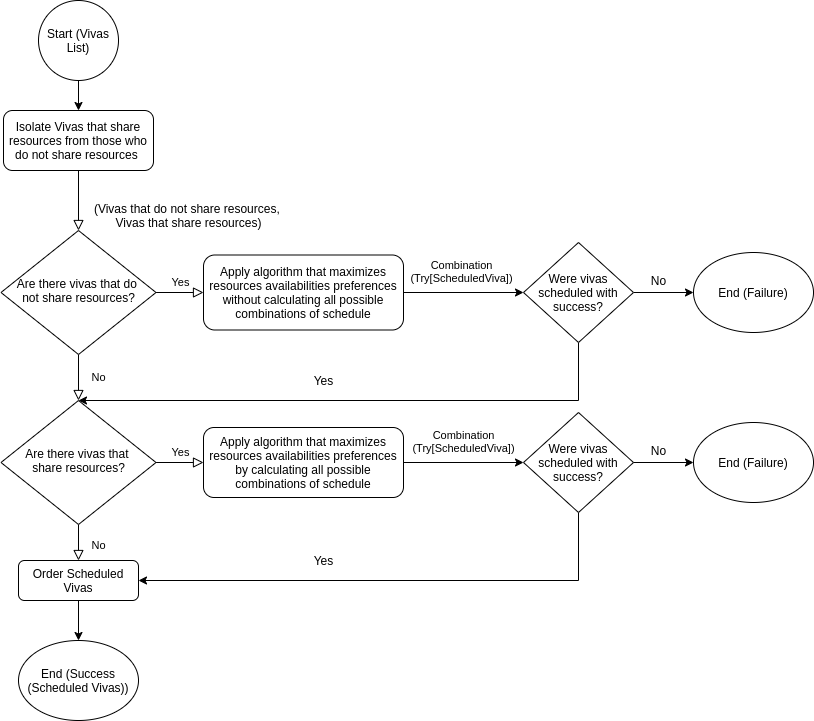

The diagram above was exported from draw.io. Its source (the exported page's mxGraphModel, read from the mxfile embedded in the PNG):
<mxGraphModel dx="1248" dy="737" grid="1" gridSize="10" guides="1" tooltips="1" connect="1" arrows="1" fold="1" page="1" pageScale="1" pageWidth="827" pageHeight="1169" math="0" shadow="0">
  <root>
    <mxCell id="WIyWlLk6GJQsqaUBKTNV-0" />
    <mxCell id="WIyWlLk6GJQsqaUBKTNV-1" parent="WIyWlLk6GJQsqaUBKTNV-0" />
    <mxCell id="WIyWlLk6GJQsqaUBKTNV-2" value="" style="rounded=0;html=1;jettySize=auto;orthogonalLoop=1;fontSize=11;endArrow=block;endFill=0;endSize=8;strokeWidth=1;shadow=0;labelBackgroundColor=none;edgeStyle=orthogonalEdgeStyle;" parent="WIyWlLk6GJQsqaUBKTNV-1" source="WIyWlLk6GJQsqaUBKTNV-3" target="WIyWlLk6GJQsqaUBKTNV-6" edge="1">
      <mxGeometry relative="1" as="geometry" />
    </mxCell>
    <mxCell id="WIyWlLk6GJQsqaUBKTNV-3" value="Isolate Vivas that share resources from those who do not share resources&amp;nbsp;" style="rounded=1;whiteSpace=wrap;html=1;fontSize=12;glass=0;strokeWidth=1;shadow=0;" parent="WIyWlLk6GJQsqaUBKTNV-1" vertex="1">
      <mxGeometry x="170" y="120" width="150" height="60" as="geometry" />
    </mxCell>
    <mxCell id="WIyWlLk6GJQsqaUBKTNV-4" value="No" style="rounded=0;html=1;jettySize=auto;orthogonalLoop=1;fontSize=11;endArrow=block;endFill=0;endSize=8;strokeWidth=1;shadow=0;labelBackgroundColor=none;edgeStyle=orthogonalEdgeStyle;" parent="WIyWlLk6GJQsqaUBKTNV-1" source="WIyWlLk6GJQsqaUBKTNV-6" target="WIyWlLk6GJQsqaUBKTNV-10" edge="1">
      <mxGeometry y="20" relative="1" as="geometry">
        <mxPoint as="offset" />
      </mxGeometry>
    </mxCell>
    <mxCell id="WIyWlLk6GJQsqaUBKTNV-5" value="Yes" style="edgeStyle=orthogonalEdgeStyle;rounded=0;html=1;jettySize=auto;orthogonalLoop=1;fontSize=11;endArrow=block;endFill=0;endSize=8;strokeWidth=1;shadow=0;labelBackgroundColor=none;" parent="WIyWlLk6GJQsqaUBKTNV-1" source="WIyWlLk6GJQsqaUBKTNV-6" target="WIyWlLk6GJQsqaUBKTNV-7" edge="1">
      <mxGeometry y="10" relative="1" as="geometry">
        <mxPoint as="offset" />
      </mxGeometry>
    </mxCell>
    <mxCell id="WIyWlLk6GJQsqaUBKTNV-6" value="Are there vivas that do &lt;br&gt;not share resources?" style="rhombus;whiteSpace=wrap;html=1;shadow=0;fontFamily=Helvetica;fontSize=12;align=center;strokeWidth=1;spacing=6;spacingTop=-4;" parent="WIyWlLk6GJQsqaUBKTNV-1" vertex="1">
      <mxGeometry x="167.5" y="240" width="155" height="124" as="geometry" />
    </mxCell>
    <mxCell id="9Z8KqKiblW6EWPxZrk8a-11" style="edgeStyle=orthogonalEdgeStyle;rounded=0;orthogonalLoop=1;jettySize=auto;html=1;entryX=0;entryY=0.5;entryDx=0;entryDy=0;" edge="1" parent="WIyWlLk6GJQsqaUBKTNV-1" source="WIyWlLk6GJQsqaUBKTNV-7" target="9Z8KqKiblW6EWPxZrk8a-10">
      <mxGeometry relative="1" as="geometry" />
    </mxCell>
    <mxCell id="9Z8KqKiblW6EWPxZrk8a-12" value="Combination&lt;br&gt;(Try[ScheduledViva])" style="edgeLabel;html=1;align=center;verticalAlign=middle;resizable=0;points=[];" vertex="1" connectable="0" parent="9Z8KqKiblW6EWPxZrk8a-11">
      <mxGeometry x="-0.3122" y="1" relative="1" as="geometry">
        <mxPoint x="16.47" y="-21" as="offset" />
      </mxGeometry>
    </mxCell>
    <mxCell id="9Z8KqKiblW6EWPxZrk8a-23" value="Combination&lt;br&gt;(Try[ScheduledViva])" style="edgeLabel;html=1;align=center;verticalAlign=middle;resizable=0;points=[];" vertex="1" connectable="0" parent="9Z8KqKiblW6EWPxZrk8a-11">
      <mxGeometry x="-0.3122" y="1" relative="1" as="geometry">
        <mxPoint x="18.619999999999997" y="149" as="offset" />
      </mxGeometry>
    </mxCell>
    <mxCell id="WIyWlLk6GJQsqaUBKTNV-7" value="Apply algorithm that&amp;nbsp;maximizes resources availabilities preferences without calculating all possible combinations of schedule" style="rounded=1;whiteSpace=wrap;html=1;fontSize=12;glass=0;strokeWidth=1;shadow=0;" parent="WIyWlLk6GJQsqaUBKTNV-1" vertex="1">
      <mxGeometry x="370" y="264.5" width="200" height="75" as="geometry" />
    </mxCell>
    <mxCell id="WIyWlLk6GJQsqaUBKTNV-8" value="No" style="rounded=0;html=1;jettySize=auto;orthogonalLoop=1;fontSize=11;endArrow=block;endFill=0;endSize=8;strokeWidth=1;shadow=0;labelBackgroundColor=none;edgeStyle=orthogonalEdgeStyle;" parent="WIyWlLk6GJQsqaUBKTNV-1" source="WIyWlLk6GJQsqaUBKTNV-10" target="WIyWlLk6GJQsqaUBKTNV-11" edge="1">
      <mxGeometry x="0.3333" y="20" relative="1" as="geometry">
        <mxPoint as="offset" />
      </mxGeometry>
    </mxCell>
    <mxCell id="WIyWlLk6GJQsqaUBKTNV-9" value="Yes" style="edgeStyle=orthogonalEdgeStyle;rounded=0;html=1;jettySize=auto;orthogonalLoop=1;fontSize=11;endArrow=block;endFill=0;endSize=8;strokeWidth=1;shadow=0;labelBackgroundColor=none;" parent="WIyWlLk6GJQsqaUBKTNV-1" source="WIyWlLk6GJQsqaUBKTNV-10" target="WIyWlLk6GJQsqaUBKTNV-12" edge="1">
      <mxGeometry y="10" relative="1" as="geometry">
        <mxPoint as="offset" />
      </mxGeometry>
    </mxCell>
    <mxCell id="WIyWlLk6GJQsqaUBKTNV-10" value="Are there vivas that &lt;br&gt;share resources?" style="rhombus;whiteSpace=wrap;html=1;shadow=0;fontFamily=Helvetica;fontSize=12;align=center;strokeWidth=1;spacing=6;spacingTop=-4;" parent="WIyWlLk6GJQsqaUBKTNV-1" vertex="1">
      <mxGeometry x="167.5" y="410" width="155" height="124" as="geometry" />
    </mxCell>
    <mxCell id="9Z8KqKiblW6EWPxZrk8a-6" style="edgeStyle=orthogonalEdgeStyle;rounded=0;orthogonalLoop=1;jettySize=auto;html=1;entryX=0.5;entryY=0;entryDx=0;entryDy=0;" edge="1" parent="WIyWlLk6GJQsqaUBKTNV-1" source="WIyWlLk6GJQsqaUBKTNV-11" target="9Z8KqKiblW6EWPxZrk8a-3">
      <mxGeometry relative="1" as="geometry" />
    </mxCell>
    <mxCell id="WIyWlLk6GJQsqaUBKTNV-11" value="Order Scheduled Vivas" style="rounded=1;whiteSpace=wrap;html=1;fontSize=12;glass=0;strokeWidth=1;shadow=0;" parent="WIyWlLk6GJQsqaUBKTNV-1" vertex="1">
      <mxGeometry x="185" y="570" width="120" height="40" as="geometry" />
    </mxCell>
    <mxCell id="9Z8KqKiblW6EWPxZrk8a-22" style="edgeStyle=orthogonalEdgeStyle;rounded=0;orthogonalLoop=1;jettySize=auto;html=1;entryX=0;entryY=0.5;entryDx=0;entryDy=0;" edge="1" parent="WIyWlLk6GJQsqaUBKTNV-1" source="WIyWlLk6GJQsqaUBKTNV-12" target="9Z8KqKiblW6EWPxZrk8a-18">
      <mxGeometry relative="1" as="geometry" />
    </mxCell>
    <mxCell id="WIyWlLk6GJQsqaUBKTNV-12" value="Apply algorithm&amp;nbsp;that maximizes resources availabilities preferences by calculating all possible combinations of schedule" style="rounded=1;whiteSpace=wrap;html=1;fontSize=12;glass=0;strokeWidth=1;shadow=0;" parent="WIyWlLk6GJQsqaUBKTNV-1" vertex="1">
      <mxGeometry x="370" y="437" width="200" height="70" as="geometry" />
    </mxCell>
    <mxCell id="9Z8KqKiblW6EWPxZrk8a-7" style="edgeStyle=orthogonalEdgeStyle;rounded=0;orthogonalLoop=1;jettySize=auto;html=1;entryX=0.5;entryY=0;entryDx=0;entryDy=0;" edge="1" parent="WIyWlLk6GJQsqaUBKTNV-1" source="9Z8KqKiblW6EWPxZrk8a-0" target="WIyWlLk6GJQsqaUBKTNV-3">
      <mxGeometry relative="1" as="geometry" />
    </mxCell>
    <mxCell id="9Z8KqKiblW6EWPxZrk8a-0" value="Start (Vivas List)" style="ellipse;whiteSpace=wrap;html=1;aspect=fixed;" vertex="1" parent="WIyWlLk6GJQsqaUBKTNV-1">
      <mxGeometry x="205" y="10" width="80" height="80" as="geometry" />
    </mxCell>
    <mxCell id="9Z8KqKiblW6EWPxZrk8a-3" value="End (Success (Scheduled Vivas))" style="ellipse;whiteSpace=wrap;html=1;" vertex="1" parent="WIyWlLk6GJQsqaUBKTNV-1">
      <mxGeometry x="185" y="650" width="120" height="80" as="geometry" />
    </mxCell>
    <mxCell id="9Z8KqKiblW6EWPxZrk8a-4" value="(Vivas that do not share resources, &lt;br&gt;Vivas that share resources)" style="text;html=1;align=center;verticalAlign=middle;resizable=0;points=[];autosize=1;" vertex="1" parent="WIyWlLk6GJQsqaUBKTNV-1">
      <mxGeometry x="255" y="210" width="200" height="30" as="geometry" />
    </mxCell>
    <mxCell id="9Z8KqKiblW6EWPxZrk8a-13" style="edgeStyle=orthogonalEdgeStyle;rounded=0;orthogonalLoop=1;jettySize=auto;html=1;entryX=0;entryY=0.5;entryDx=0;entryDy=0;" edge="1" parent="WIyWlLk6GJQsqaUBKTNV-1" source="9Z8KqKiblW6EWPxZrk8a-10" target="9Z8KqKiblW6EWPxZrk8a-14">
      <mxGeometry relative="1" as="geometry">
        <mxPoint x="860" y="302" as="targetPoint" />
      </mxGeometry>
    </mxCell>
    <mxCell id="9Z8KqKiblW6EWPxZrk8a-16" style="edgeStyle=orthogonalEdgeStyle;rounded=0;orthogonalLoop=1;jettySize=auto;html=1;" edge="1" parent="WIyWlLk6GJQsqaUBKTNV-1" source="9Z8KqKiblW6EWPxZrk8a-10" target="WIyWlLk6GJQsqaUBKTNV-10">
      <mxGeometry relative="1" as="geometry">
        <Array as="points">
          <mxPoint x="745" y="410" />
        </Array>
      </mxGeometry>
    </mxCell>
    <mxCell id="9Z8KqKiblW6EWPxZrk8a-10" value="Were vivas scheduled with success?" style="rhombus;whiteSpace=wrap;html=1;" vertex="1" parent="WIyWlLk6GJQsqaUBKTNV-1">
      <mxGeometry x="690" y="252" width="110" height="100" as="geometry" />
    </mxCell>
    <mxCell id="9Z8KqKiblW6EWPxZrk8a-14" value="End (Failure)" style="ellipse;whiteSpace=wrap;html=1;" vertex="1" parent="WIyWlLk6GJQsqaUBKTNV-1">
      <mxGeometry x="860" y="262" width="120" height="80" as="geometry" />
    </mxCell>
    <mxCell id="9Z8KqKiblW6EWPxZrk8a-15" value="No" style="text;html=1;align=center;verticalAlign=middle;resizable=0;points=[];autosize=1;" vertex="1" parent="WIyWlLk6GJQsqaUBKTNV-1">
      <mxGeometry x="810" y="280" width="30" height="20" as="geometry" />
    </mxCell>
    <mxCell id="9Z8KqKiblW6EWPxZrk8a-17" value="Yes" style="text;html=1;align=center;verticalAlign=middle;resizable=0;points=[];autosize=1;" vertex="1" parent="WIyWlLk6GJQsqaUBKTNV-1">
      <mxGeometry x="470" y="380" width="40" height="20" as="geometry" />
    </mxCell>
    <mxCell id="9Z8KqKiblW6EWPxZrk8a-24" style="edgeStyle=orthogonalEdgeStyle;rounded=0;orthogonalLoop=1;jettySize=auto;html=1;entryX=1;entryY=0.5;entryDx=0;entryDy=0;" edge="1" parent="WIyWlLk6GJQsqaUBKTNV-1" source="9Z8KqKiblW6EWPxZrk8a-18" target="WIyWlLk6GJQsqaUBKTNV-11">
      <mxGeometry relative="1" as="geometry">
        <Array as="points">
          <mxPoint x="745" y="590" />
        </Array>
      </mxGeometry>
    </mxCell>
    <mxCell id="9Z8KqKiblW6EWPxZrk8a-18" value="Were vivas scheduled with success?" style="rhombus;whiteSpace=wrap;html=1;" vertex="1" parent="WIyWlLk6GJQsqaUBKTNV-1">
      <mxGeometry x="690" y="422" width="110" height="100" as="geometry" />
    </mxCell>
    <mxCell id="9Z8KqKiblW6EWPxZrk8a-19" value="No" style="text;html=1;align=center;verticalAlign=middle;resizable=0;points=[];autosize=1;" vertex="1" parent="WIyWlLk6GJQsqaUBKTNV-1">
      <mxGeometry x="810" y="450" width="30" height="20" as="geometry" />
    </mxCell>
    <mxCell id="9Z8KqKiblW6EWPxZrk8a-20" style="edgeStyle=orthogonalEdgeStyle;rounded=0;orthogonalLoop=1;jettySize=auto;html=1;entryX=0;entryY=0.5;entryDx=0;entryDy=0;" edge="1" source="9Z8KqKiblW6EWPxZrk8a-18" target="9Z8KqKiblW6EWPxZrk8a-21" parent="WIyWlLk6GJQsqaUBKTNV-1">
      <mxGeometry relative="1" as="geometry">
        <mxPoint x="860" y="472" as="targetPoint" />
      </mxGeometry>
    </mxCell>
    <mxCell id="9Z8KqKiblW6EWPxZrk8a-21" value="End (Failure)" style="ellipse;whiteSpace=wrap;html=1;" vertex="1" parent="WIyWlLk6GJQsqaUBKTNV-1">
      <mxGeometry x="860" y="432" width="120" height="80" as="geometry" />
    </mxCell>
    <mxCell id="9Z8KqKiblW6EWPxZrk8a-25" value="Yes" style="text;html=1;align=center;verticalAlign=middle;resizable=0;points=[];autosize=1;" vertex="1" parent="WIyWlLk6GJQsqaUBKTNV-1">
      <mxGeometry x="470" y="560" width="40" height="20" as="geometry" />
    </mxCell>
  </root>
</mxGraphModel>